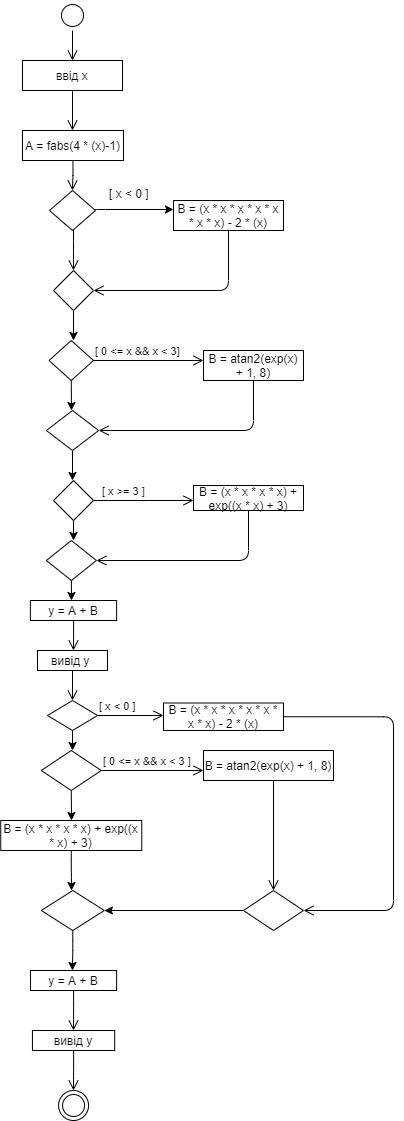

The diagram above was exported from draw.io. Its source (the exported page's mxGraphModel, read from the mxfile embedded in the PNG):
<mxGraphModel dx="782" dy="469" grid="1" gridSize="10" guides="1" tooltips="1" connect="1" arrows="1" fold="1" page="1" pageScale="1" pageWidth="827" pageHeight="1169" math="0" shadow="0">
  <root>
    <mxCell id="0" />
    <mxCell id="1" parent="0" />
    <mxCell id="TCL9AtyHO9uQ-nOjBOhS-3" value="" style="ellipse;html=1;shape=startState;" parent="1" vertex="1">
      <mxGeometry x="384" width="30" height="30" as="geometry" />
    </mxCell>
    <mxCell id="TCL9AtyHO9uQ-nOjBOhS-4" value="" style="edgeStyle=orthogonalEdgeStyle;html=1;verticalAlign=bottom;endArrow=open;endSize=8;" parent="1" source="TCL9AtyHO9uQ-nOjBOhS-3" edge="1">
      <mxGeometry relative="1" as="geometry">
        <mxPoint x="399" y="60" as="targetPoint" />
      </mxGeometry>
    </mxCell>
    <mxCell id="TCL9AtyHO9uQ-nOjBOhS-5" value="ввід x" style="whiteSpace=wrap;html=1;arcSize=40;" parent="1" vertex="1">
      <mxGeometry x="349" y="60" width="100" height="30" as="geometry" />
    </mxCell>
    <mxCell id="TCL9AtyHO9uQ-nOjBOhS-6" value="" style="edgeStyle=orthogonalEdgeStyle;html=1;verticalAlign=bottom;endArrow=open;endSize=8;" parent="1" source="TCL9AtyHO9uQ-nOjBOhS-5" edge="1">
      <mxGeometry relative="1" as="geometry">
        <mxPoint x="399" y="130" as="targetPoint" />
        <Array as="points">
          <mxPoint x="399" y="130" />
          <mxPoint x="399" y="130" />
        </Array>
      </mxGeometry>
    </mxCell>
    <mxCell id="TCL9AtyHO9uQ-nOjBOhS-7" value="A = fabs(4 * (x)-1)" style="whiteSpace=wrap;html=1;arcSize=40;" parent="1" vertex="1">
      <mxGeometry x="349" y="130" width="101" height="30" as="geometry" />
    </mxCell>
    <mxCell id="TCL9AtyHO9uQ-nOjBOhS-8" value="" style="edgeStyle=orthogonalEdgeStyle;html=1;verticalAlign=bottom;endArrow=open;endSize=8;exitX=0.5;exitY=1;exitDx=0;exitDy=0;" parent="1" source="TCL9AtyHO9uQ-nOjBOhS-7" edge="1">
      <mxGeometry relative="1" as="geometry">
        <mxPoint x="399" y="190" as="targetPoint" />
      </mxGeometry>
    </mxCell>
    <mxCell id="TCL9AtyHO9uQ-nOjBOhS-10" style="edgeStyle=orthogonalEdgeStyle;orthogonalLoop=1;jettySize=auto;html=1;exitX=1;exitY=0.5;exitDx=0;exitDy=0;" parent="1" source="TCL9AtyHO9uQ-nOjBOhS-11" edge="1">
      <mxGeometry relative="1" as="geometry">
        <mxPoint x="500" y="209" as="targetPoint" />
        <Array as="points">
          <mxPoint x="422" y="209" />
        </Array>
      </mxGeometry>
    </mxCell>
    <mxCell id="TCL9AtyHO9uQ-nOjBOhS-11" value="" style="rhombus;whiteSpace=wrap;html=1;" parent="1" vertex="1">
      <mxGeometry x="376" y="190" width="46" height="40" as="geometry" />
    </mxCell>
    <mxCell id="TCL9AtyHO9uQ-nOjBOhS-12" value="" style="edgeStyle=orthogonalEdgeStyle;html=1;align=left;verticalAlign=top;endArrow=open;endSize=8;" parent="1" source="TCL9AtyHO9uQ-nOjBOhS-11" edge="1">
      <mxGeometry x="-1" relative="1" as="geometry">
        <mxPoint x="400" y="270" as="targetPoint" />
        <Array as="points">
          <mxPoint x="400" y="250" />
          <mxPoint x="400" y="250" />
        </Array>
      </mxGeometry>
    </mxCell>
    <mxCell id="TCL9AtyHO9uQ-nOjBOhS-13" value="[ x &lt; 0 ]" style="text;strokeColor=none;fillColor=none;align=left;verticalAlign=top;spacingLeft=4;spacingRight=4;overflow=hidden;rotatable=0;points=[[0,0.5],[1,0.5]];portConstraint=eastwest;" parent="1" vertex="1">
      <mxGeometry x="430" y="180" width="100" height="26" as="geometry" />
    </mxCell>
    <mxCell id="TCL9AtyHO9uQ-nOjBOhS-14" value="B = (x * x * x * x * x * x * x) - 2 * (x)" style="whiteSpace=wrap;html=1;arcSize=40;" parent="1" vertex="1">
      <mxGeometry x="500" y="200" width="110" height="30" as="geometry" />
    </mxCell>
    <mxCell id="TCL9AtyHO9uQ-nOjBOhS-15" value="" style="edgeStyle=orthogonalEdgeStyle;html=1;verticalAlign=bottom;endArrow=open;endSize=8;" parent="1" source="TCL9AtyHO9uQ-nOjBOhS-14" edge="1">
      <mxGeometry relative="1" as="geometry">
        <mxPoint x="420" y="290" as="targetPoint" />
        <Array as="points">
          <mxPoint x="555" y="290" />
        </Array>
      </mxGeometry>
    </mxCell>
    <mxCell id="TCL9AtyHO9uQ-nOjBOhS-16" style="edgeStyle=orthogonalEdgeStyle;orthogonalLoop=1;jettySize=auto;html=1;exitX=0.5;exitY=1;exitDx=0;exitDy=0;" parent="1" source="TCL9AtyHO9uQ-nOjBOhS-17" edge="1">
      <mxGeometry relative="1" as="geometry">
        <mxPoint x="400" y="340" as="targetPoint" />
      </mxGeometry>
    </mxCell>
    <mxCell id="TCL9AtyHO9uQ-nOjBOhS-17" value="" style="rhombus;whiteSpace=wrap;html=1;" parent="1" vertex="1">
      <mxGeometry x="380" y="270" width="40" height="40" as="geometry" />
    </mxCell>
    <mxCell id="TCL9AtyHO9uQ-nOjBOhS-18" style="edgeStyle=orthogonalEdgeStyle;orthogonalLoop=1;jettySize=auto;html=1;exitX=0.5;exitY=1;exitDx=0;exitDy=0;" parent="1" source="TCL9AtyHO9uQ-nOjBOhS-19" edge="1">
      <mxGeometry relative="1" as="geometry">
        <mxPoint x="398" y="410" as="targetPoint" />
      </mxGeometry>
    </mxCell>
    <mxCell id="TCL9AtyHO9uQ-nOjBOhS-19" value="" style="rhombus;whiteSpace=wrap;html=1;" parent="1" vertex="1">
      <mxGeometry x="375.5" y="340" width="44.5" height="40" as="geometry" />
    </mxCell>
    <mxCell id="TCL9AtyHO9uQ-nOjBOhS-20" value="[&amp;nbsp;0 &amp;lt;= x &amp;amp;&amp;amp; x &amp;lt; 3]" style="edgeStyle=orthogonalEdgeStyle;html=1;align=left;verticalAlign=bottom;endArrow=open;endSize=8;" parent="1" source="TCL9AtyHO9uQ-nOjBOhS-19" edge="1">
      <mxGeometry x="-1" relative="1" as="geometry">
        <mxPoint x="530" y="360" as="targetPoint" />
      </mxGeometry>
    </mxCell>
    <mxCell id="TCL9AtyHO9uQ-nOjBOhS-21" value="B = atan2(exp(x) + 1, 8)" style="whiteSpace=wrap;html=1;arcSize=40;" parent="1" vertex="1">
      <mxGeometry x="530" y="350" width="100" height="30" as="geometry" />
    </mxCell>
    <mxCell id="TCL9AtyHO9uQ-nOjBOhS-22" value="" style="edgeStyle=orthogonalEdgeStyle;html=1;verticalAlign=bottom;endArrow=open;endSize=8;entryX=1;entryY=0.5;entryDx=0;entryDy=0;" parent="1" source="TCL9AtyHO9uQ-nOjBOhS-21" target="TCL9AtyHO9uQ-nOjBOhS-24" edge="1">
      <mxGeometry relative="1" as="geometry">
        <mxPoint x="430" y="430" as="targetPoint" />
        <Array as="points">
          <mxPoint x="580" y="430" />
        </Array>
      </mxGeometry>
    </mxCell>
    <mxCell id="TCL9AtyHO9uQ-nOjBOhS-23" style="edgeStyle=orthogonalEdgeStyle;orthogonalLoop=1;jettySize=auto;html=1;exitX=0.5;exitY=1;exitDx=0;exitDy=0;" parent="1" source="TCL9AtyHO9uQ-nOjBOhS-24" edge="1">
      <mxGeometry relative="1" as="geometry">
        <mxPoint x="399" y="480" as="targetPoint" />
      </mxGeometry>
    </mxCell>
    <mxCell id="TCL9AtyHO9uQ-nOjBOhS-24" value="" style="rhombus;whiteSpace=wrap;html=1;" parent="1" vertex="1">
      <mxGeometry x="372.88" y="410" width="52.25" height="40" as="geometry" />
    </mxCell>
    <mxCell id="TCL9AtyHO9uQ-nOjBOhS-25" style="edgeStyle=orthogonalEdgeStyle;orthogonalLoop=1;jettySize=auto;html=1;exitX=0.5;exitY=1;exitDx=0;exitDy=0;" parent="1" source="TCL9AtyHO9uQ-nOjBOhS-26" edge="1">
      <mxGeometry relative="1" as="geometry">
        <mxPoint x="400" y="540" as="targetPoint" />
      </mxGeometry>
    </mxCell>
    <mxCell id="TCL9AtyHO9uQ-nOjBOhS-26" value="" style="rhombus;whiteSpace=wrap;html=1;" parent="1" vertex="1">
      <mxGeometry x="380" y="480" width="40" height="40" as="geometry" />
    </mxCell>
    <mxCell id="TCL9AtyHO9uQ-nOjBOhS-27" value="[&amp;nbsp;x &amp;gt;= 3 ]" style="edgeStyle=orthogonalEdgeStyle;html=1;align=left;verticalAlign=bottom;endArrow=open;endSize=8;" parent="1" source="TCL9AtyHO9uQ-nOjBOhS-26" edge="1">
      <mxGeometry x="-0.8571" relative="1" as="geometry">
        <mxPoint x="520" y="500" as="targetPoint" />
        <mxPoint as="offset" />
      </mxGeometry>
    </mxCell>
    <mxCell id="TCL9AtyHO9uQ-nOjBOhS-28" value="B = (x * x * x * x) + exp((x * x) + 3)" style="whiteSpace=wrap;html=1;arcSize=40;" parent="1" vertex="1">
      <mxGeometry x="520" y="485" width="110" height="25" as="geometry" />
    </mxCell>
    <mxCell id="TCL9AtyHO9uQ-nOjBOhS-29" value="" style="edgeStyle=orthogonalEdgeStyle;html=1;verticalAlign=bottom;endArrow=open;endSize=8;entryX=1;entryY=0.5;entryDx=0;entryDy=0;" parent="1" source="TCL9AtyHO9uQ-nOjBOhS-28" target="TCL9AtyHO9uQ-nOjBOhS-31" edge="1">
      <mxGeometry relative="1" as="geometry">
        <mxPoint x="430" y="560" as="targetPoint" />
        <Array as="points">
          <mxPoint x="575" y="560" />
        </Array>
      </mxGeometry>
    </mxCell>
    <mxCell id="TCL9AtyHO9uQ-nOjBOhS-30" style="edgeStyle=orthogonalEdgeStyle;orthogonalLoop=1;jettySize=auto;html=1;exitX=0.5;exitY=1;exitDx=0;exitDy=0;" parent="1" source="TCL9AtyHO9uQ-nOjBOhS-31" edge="1">
      <mxGeometry relative="1" as="geometry">
        <mxPoint x="398" y="600" as="targetPoint" />
      </mxGeometry>
    </mxCell>
    <mxCell id="TCL9AtyHO9uQ-nOjBOhS-31" value="" style="rhombus;whiteSpace=wrap;html=1;" parent="1" vertex="1">
      <mxGeometry x="372.88" y="540" width="50" height="40" as="geometry" />
    </mxCell>
    <mxCell id="TCL9AtyHO9uQ-nOjBOhS-32" value="y = A + B" style="whiteSpace=wrap;html=1;arcSize=40;" parent="1" vertex="1">
      <mxGeometry x="356.88" y="600" width="86.25" height="20" as="geometry" />
    </mxCell>
    <mxCell id="TCL9AtyHO9uQ-nOjBOhS-33" value="" style="edgeStyle=orthogonalEdgeStyle;html=1;verticalAlign=bottom;endArrow=open;endSize=8;" parent="1" source="TCL9AtyHO9uQ-nOjBOhS-32" edge="1">
      <mxGeometry relative="1" as="geometry">
        <mxPoint x="400" y="650" as="targetPoint" />
      </mxGeometry>
    </mxCell>
    <mxCell id="TCL9AtyHO9uQ-nOjBOhS-34" value="вивід y&amp;nbsp;" style="whiteSpace=wrap;html=1;arcSize=40;" parent="1" vertex="1">
      <mxGeometry x="364.01" y="650" width="69.99" height="20" as="geometry" />
    </mxCell>
    <mxCell id="TCL9AtyHO9uQ-nOjBOhS-35" value="" style="edgeStyle=orthogonalEdgeStyle;html=1;verticalAlign=bottom;endArrow=open;endSize=8;" parent="1" source="TCL9AtyHO9uQ-nOjBOhS-34" edge="1">
      <mxGeometry relative="1" as="geometry">
        <mxPoint x="399" y="700" as="targetPoint" />
      </mxGeometry>
    </mxCell>
    <mxCell id="TCL9AtyHO9uQ-nOjBOhS-36" style="edgeStyle=orthogonalEdgeStyle;orthogonalLoop=1;jettySize=auto;html=1;exitX=0.5;exitY=1;exitDx=0;exitDy=0;" parent="1" source="TCL9AtyHO9uQ-nOjBOhS-37" edge="1">
      <mxGeometry relative="1" as="geometry">
        <mxPoint x="399" y="750" as="targetPoint" />
      </mxGeometry>
    </mxCell>
    <mxCell id="TCL9AtyHO9uQ-nOjBOhS-37" value="" style="rhombus;whiteSpace=wrap;html=1;" parent="1" vertex="1">
      <mxGeometry x="374" y="700" width="50" height="30" as="geometry" />
    </mxCell>
    <mxCell id="TCL9AtyHO9uQ-nOjBOhS-38" value="[ x &amp;lt; 0 ]" style="edgeStyle=orthogonalEdgeStyle;html=1;align=left;verticalAlign=bottom;endArrow=open;endSize=8;" parent="1" source="TCL9AtyHO9uQ-nOjBOhS-37" edge="1">
      <mxGeometry x="-1" relative="1" as="geometry">
        <mxPoint x="490" y="715" as="targetPoint" />
      </mxGeometry>
    </mxCell>
    <mxCell id="TCL9AtyHO9uQ-nOjBOhS-39" value="B = (x * x * x * x * x * x * x) - 2 * (x)" style="whiteSpace=wrap;html=1;arcSize=40;" parent="1" vertex="1">
      <mxGeometry x="490" y="702.5" width="120" height="27.5" as="geometry" />
    </mxCell>
    <mxCell id="TCL9AtyHO9uQ-nOjBOhS-40" value="" style="edgeStyle=orthogonalEdgeStyle;html=1;verticalAlign=bottom;endArrow=open;endSize=8;exitX=1;exitY=0.5;exitDx=0;exitDy=0;entryX=1;entryY=0.5;entryDx=0;entryDy=0;" parent="1" source="TCL9AtyHO9uQ-nOjBOhS-39" target="TCL9AtyHO9uQ-nOjBOhS-49" edge="1">
      <mxGeometry relative="1" as="geometry">
        <mxPoint x="680" y="920" as="targetPoint" />
        <mxPoint x="650" y="730" as="sourcePoint" />
        <Array as="points">
          <mxPoint x="720" y="716" />
          <mxPoint x="720" y="910" />
        </Array>
      </mxGeometry>
    </mxCell>
    <mxCell id="TCL9AtyHO9uQ-nOjBOhS-41" style="edgeStyle=orthogonalEdgeStyle;orthogonalLoop=1;jettySize=auto;html=1;exitX=0.5;exitY=1;exitDx=0;exitDy=0;" parent="1" source="TCL9AtyHO9uQ-nOjBOhS-42" edge="1">
      <mxGeometry relative="1" as="geometry">
        <mxPoint x="398" y="820" as="targetPoint" />
      </mxGeometry>
    </mxCell>
    <mxCell id="TCL9AtyHO9uQ-nOjBOhS-42" value="" style="rhombus;whiteSpace=wrap;html=1;" parent="1" vertex="1">
      <mxGeometry x="367.75" y="750" width="60" height="40" as="geometry" />
    </mxCell>
    <mxCell id="TCL9AtyHO9uQ-nOjBOhS-43" value="[&amp;nbsp;0 &amp;lt;= x &amp;amp;&amp;amp; x &amp;lt; 3 ]" style="edgeStyle=orthogonalEdgeStyle;html=1;align=left;verticalAlign=bottom;endArrow=open;endSize=8;" parent="1" source="TCL9AtyHO9uQ-nOjBOhS-42" edge="1">
      <mxGeometry x="-1" relative="1" as="geometry">
        <mxPoint x="530" y="770" as="targetPoint" />
      </mxGeometry>
    </mxCell>
    <mxCell id="TCL9AtyHO9uQ-nOjBOhS-44" value="B = atan2(exp(x) + 1, 8)" style="whiteSpace=wrap;html=1;arcSize=40;" parent="1" vertex="1">
      <mxGeometry x="530" y="750" width="130" height="30" as="geometry" />
    </mxCell>
    <mxCell id="TCL9AtyHO9uQ-nOjBOhS-45" value="" style="edgeStyle=orthogonalEdgeStyle;html=1;verticalAlign=bottom;endArrow=open;endSize=8;entryX=0.5;entryY=0;entryDx=0;entryDy=0;" parent="1" target="TCL9AtyHO9uQ-nOjBOhS-49" edge="1">
      <mxGeometry relative="1" as="geometry">
        <mxPoint x="600" y="840" as="targetPoint" />
        <mxPoint x="600" y="780" as="sourcePoint" />
        <Array as="points" />
      </mxGeometry>
    </mxCell>
    <mxCell id="TCL9AtyHO9uQ-nOjBOhS-46" style="edgeStyle=orthogonalEdgeStyle;orthogonalLoop=1;jettySize=auto;html=1;exitX=0.5;exitY=1;exitDx=0;exitDy=0;" parent="1" source="TCL9AtyHO9uQ-nOjBOhS-47" edge="1">
      <mxGeometry relative="1" as="geometry">
        <mxPoint x="398" y="890" as="targetPoint" />
      </mxGeometry>
    </mxCell>
    <mxCell id="TCL9AtyHO9uQ-nOjBOhS-47" value="B = (x * x * x * x) + exp((x * x) + 3)" style="whiteSpace=wrap;html=1;arcSize=40;" parent="1" vertex="1">
      <mxGeometry x="327.25" y="820" width="141" height="30" as="geometry" />
    </mxCell>
    <mxCell id="TCL9AtyHO9uQ-nOjBOhS-48" style="edgeStyle=orthogonalEdgeStyle;orthogonalLoop=1;jettySize=auto;html=1;exitX=0;exitY=0.5;exitDx=0;exitDy=0;entryX=1;entryY=0.5;entryDx=0;entryDy=0;" parent="1" source="TCL9AtyHO9uQ-nOjBOhS-49" target="TCL9AtyHO9uQ-nOjBOhS-51" edge="1">
      <mxGeometry relative="1" as="geometry" />
    </mxCell>
    <mxCell id="TCL9AtyHO9uQ-nOjBOhS-49" value="" style="rhombus;whiteSpace=wrap;html=1;" parent="1" vertex="1">
      <mxGeometry x="570" y="890" width="60" height="40" as="geometry" />
    </mxCell>
    <mxCell id="TCL9AtyHO9uQ-nOjBOhS-50" style="edgeStyle=orthogonalEdgeStyle;orthogonalLoop=1;jettySize=auto;html=1;exitX=0.5;exitY=1;exitDx=0;exitDy=0;" parent="1" source="TCL9AtyHO9uQ-nOjBOhS-51" edge="1">
      <mxGeometry relative="1" as="geometry">
        <mxPoint x="399" y="970" as="targetPoint" />
      </mxGeometry>
    </mxCell>
    <mxCell id="TCL9AtyHO9uQ-nOjBOhS-51" value="" style="rhombus;whiteSpace=wrap;html=1;" parent="1" vertex="1">
      <mxGeometry x="367.75" y="890" width="63.12" height="40" as="geometry" />
    </mxCell>
    <mxCell id="TCL9AtyHO9uQ-nOjBOhS-52" value="y = A + B" style="whiteSpace=wrap;html=1;arcSize=40;" parent="1" vertex="1">
      <mxGeometry x="357.01" y="970" width="86.12" height="20" as="geometry" />
    </mxCell>
    <mxCell id="TCL9AtyHO9uQ-nOjBOhS-53" value="" style="edgeStyle=orthogonalEdgeStyle;html=1;verticalAlign=bottom;endArrow=open;endSize=8;" parent="1" source="TCL9AtyHO9uQ-nOjBOhS-52" edge="1">
      <mxGeometry relative="1" as="geometry">
        <mxPoint x="400" y="1030" as="targetPoint" />
      </mxGeometry>
    </mxCell>
    <mxCell id="TCL9AtyHO9uQ-nOjBOhS-54" value="вивід y" style="whiteSpace=wrap;html=1;arcSize=40;" parent="1" vertex="1">
      <mxGeometry x="358.94" y="1030" width="82.25" height="20" as="geometry" />
    </mxCell>
    <mxCell id="TCL9AtyHO9uQ-nOjBOhS-55" value="" style="edgeStyle=orthogonalEdgeStyle;html=1;verticalAlign=bottom;endArrow=open;endSize=8;" parent="1" source="TCL9AtyHO9uQ-nOjBOhS-54" edge="1">
      <mxGeometry relative="1" as="geometry">
        <mxPoint x="400" y="1090" as="targetPoint" />
      </mxGeometry>
    </mxCell>
    <mxCell id="TCL9AtyHO9uQ-nOjBOhS-56" value="" style="ellipse;html=1;shape=endState;" parent="1" vertex="1">
      <mxGeometry x="385.07" y="1090" width="30" height="30" as="geometry" />
    </mxCell>
  </root>
</mxGraphModel>